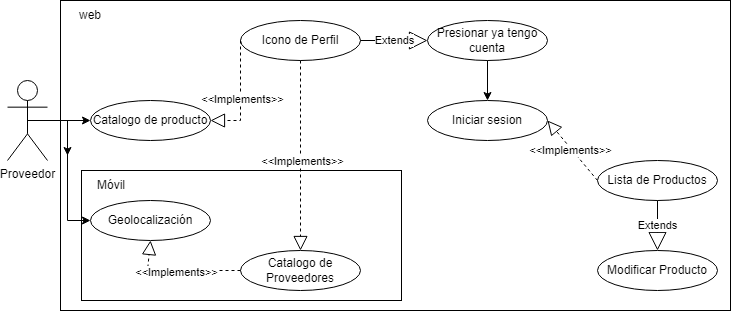

The diagram above was exported from draw.io. Its source (the exported page's mxGraphModel, read from the mxfile embedded in the PNG):
<mxGraphModel dx="1073" dy="621" grid="1" gridSize="10" guides="1" tooltips="1" connect="1" arrows="1" fold="1" page="1" pageScale="1" pageWidth="827" pageHeight="1169" math="0" shadow="0">
  <root>
    <mxCell id="0" />
    <mxCell id="1" parent="0" />
    <mxCell id="z_2ybjL27LdQJwSJfR1z-1" value="" style="rounded=0;whiteSpace=wrap;html=1;" parent="1" vertex="1">
      <mxGeometry x="93" y="100" width="670" height="310" as="geometry" />
    </mxCell>
    <mxCell id="z_2ybjL27LdQJwSJfR1z-2" value="" style="rounded=0;whiteSpace=wrap;html=1;" parent="1" vertex="1">
      <mxGeometry x="114" y="270" width="320" height="130" as="geometry" />
    </mxCell>
    <mxCell id="z_2ybjL27LdQJwSJfR1z-3" value="Catalogo de producto" style="ellipse;whiteSpace=wrap;html=1;" parent="1" vertex="1">
      <mxGeometry x="123" y="200" width="120" height="40" as="geometry" />
    </mxCell>
    <mxCell id="z_2ybjL27LdQJwSJfR1z-4" value="Icono de Perfil" style="ellipse;whiteSpace=wrap;html=1;" parent="1" vertex="1">
      <mxGeometry x="273" y="120" width="120" height="40" as="geometry" />
    </mxCell>
    <mxCell id="z_2ybjL27LdQJwSJfR1z-5" value="Presionar ya tengo cuenta" style="ellipse;whiteSpace=wrap;html=1;" parent="1" vertex="1">
      <mxGeometry x="460" y="120" width="120" height="40" as="geometry" />
    </mxCell>
    <mxCell id="z_2ybjL27LdQJwSJfR1z-6" value="Extends" style="endArrow=block;endSize=16;endFill=0;html=1;rounded=0;exitX=1;exitY=0.5;exitDx=0;exitDy=0;entryX=0;entryY=0.5;entryDx=0;entryDy=0;" parent="1" source="z_2ybjL27LdQJwSJfR1z-4" target="z_2ybjL27LdQJwSJfR1z-5" edge="1">
      <mxGeometry width="160" relative="1" as="geometry">
        <mxPoint x="333" y="240" as="sourcePoint" />
        <mxPoint x="493" y="240" as="targetPoint" />
        <Array as="points" />
      </mxGeometry>
    </mxCell>
    <mxCell id="z_2ybjL27LdQJwSJfR1z-7" value="" style="endArrow=block;dashed=1;endFill=0;endSize=12;html=1;rounded=0;entryX=1;entryY=0.5;entryDx=0;entryDy=0;exitX=0;exitY=0.5;exitDx=0;exitDy=0;" parent="1" source="z_2ybjL27LdQJwSJfR1z-4" target="z_2ybjL27LdQJwSJfR1z-3" edge="1">
      <mxGeometry width="160" relative="1" as="geometry">
        <mxPoint x="333" y="240" as="sourcePoint" />
        <mxPoint x="493" y="240" as="targetPoint" />
        <Array as="points">
          <mxPoint x="273" y="220" />
        </Array>
      </mxGeometry>
    </mxCell>
    <mxCell id="z_2ybjL27LdQJwSJfR1z-8" value="&amp;lt;&amp;lt;Implements&amp;gt;&amp;gt;" style="edgeLabel;html=1;align=center;verticalAlign=middle;resizable=0;points=[];" parent="z_2ybjL27LdQJwSJfR1z-7" connectable="0" vertex="1">
      <mxGeometry x="0.0545" y="1" relative="1" as="geometry">
        <mxPoint as="offset" />
      </mxGeometry>
    </mxCell>
    <mxCell id="z_2ybjL27LdQJwSJfR1z-9" value="Geolocalización" style="ellipse;whiteSpace=wrap;html=1;" parent="1" vertex="1">
      <mxGeometry x="123" y="300" width="120" height="40" as="geometry" />
    </mxCell>
    <mxCell id="z_2ybjL27LdQJwSJfR1z-10" value="Catalogo de Proveedores" style="ellipse;whiteSpace=wrap;html=1;" parent="1" vertex="1">
      <mxGeometry x="273" y="350" width="120" height="40" as="geometry" />
    </mxCell>
    <mxCell id="z_2ybjL27LdQJwSJfR1z-11" value="Móvil" style="text;html=1;align=center;verticalAlign=middle;whiteSpace=wrap;rounded=0;" parent="1" vertex="1">
      <mxGeometry x="114" y="270" width="60" height="30" as="geometry" />
    </mxCell>
    <mxCell id="z_2ybjL27LdQJwSJfR1z-12" value="" style="endArrow=block;dashed=1;endFill=0;endSize=12;html=1;rounded=0;entryX=0.5;entryY=1;entryDx=0;entryDy=0;exitX=0;exitY=0.5;exitDx=0;exitDy=0;" parent="1" source="z_2ybjL27LdQJwSJfR1z-10" target="z_2ybjL27LdQJwSJfR1z-9" edge="1">
      <mxGeometry width="160" relative="1" as="geometry">
        <mxPoint x="284" y="140" as="sourcePoint" />
        <mxPoint x="254" y="220" as="targetPoint" />
        <Array as="points">
          <mxPoint x="180" y="370" />
        </Array>
      </mxGeometry>
    </mxCell>
    <mxCell id="z_2ybjL27LdQJwSJfR1z-13" value="&amp;lt;&amp;lt;Implements&amp;gt;&amp;gt;" style="edgeLabel;html=1;align=center;verticalAlign=middle;resizable=0;points=[];" parent="z_2ybjL27LdQJwSJfR1z-12" connectable="0" vertex="1">
      <mxGeometry x="0.0545" y="1" relative="1" as="geometry">
        <mxPoint as="offset" />
      </mxGeometry>
    </mxCell>
    <mxCell id="z_2ybjL27LdQJwSJfR1z-14" value="" style="endArrow=block;dashed=1;endFill=0;endSize=12;html=1;rounded=0;entryX=0.5;entryY=0;entryDx=0;entryDy=0;exitX=0.5;exitY=1;exitDx=0;exitDy=0;" parent="1" source="z_2ybjL27LdQJwSJfR1z-4" target="z_2ybjL27LdQJwSJfR1z-10" edge="1">
      <mxGeometry width="160" relative="1" as="geometry">
        <mxPoint x="313" y="380" as="sourcePoint" />
        <mxPoint x="193" y="360" as="targetPoint" />
        <Array as="points" />
      </mxGeometry>
    </mxCell>
    <mxCell id="z_2ybjL27LdQJwSJfR1z-15" value="&amp;lt;&amp;lt;Implements&amp;gt;&amp;gt;" style="edgeLabel;html=1;align=center;verticalAlign=middle;resizable=0;points=[];" parent="z_2ybjL27LdQJwSJfR1z-14" connectable="0" vertex="1">
      <mxGeometry x="0.0545" y="1" relative="1" as="geometry">
        <mxPoint as="offset" />
      </mxGeometry>
    </mxCell>
    <mxCell id="z_2ybjL27LdQJwSJfR1z-16" value="web" style="text;html=1;align=center;verticalAlign=middle;whiteSpace=wrap;rounded=0;" parent="1" vertex="1">
      <mxGeometry x="93" y="100" width="60" height="30" as="geometry" />
    </mxCell>
    <mxCell id="z_2ybjL27LdQJwSJfR1z-17" value="Iniciar sesion" style="ellipse;whiteSpace=wrap;html=1;" parent="1" vertex="1">
      <mxGeometry x="460" y="200" width="120" height="40" as="geometry" />
    </mxCell>
    <mxCell id="z_2ybjL27LdQJwSJfR1z-18" value="" style="endArrow=classic;html=1;rounded=0;exitX=0.5;exitY=1;exitDx=0;exitDy=0;entryX=0.5;entryY=0;entryDx=0;entryDy=0;" parent="1" source="z_2ybjL27LdQJwSJfR1z-5" target="z_2ybjL27LdQJwSJfR1z-17" edge="1">
      <mxGeometry width="50" height="50" relative="1" as="geometry">
        <mxPoint x="393" y="350" as="sourcePoint" />
        <mxPoint x="443" y="300" as="targetPoint" />
      </mxGeometry>
    </mxCell>
    <mxCell id="z_2ybjL27LdQJwSJfR1z-27" value="" style="edgeStyle=orthogonalEdgeStyle;rounded=0;orthogonalLoop=1;jettySize=auto;html=1;" parent="1" source="z_2ybjL27LdQJwSJfR1z-21" target="z_2ybjL27LdQJwSJfR1z-1" edge="1">
      <mxGeometry relative="1" as="geometry" />
    </mxCell>
    <mxCell id="z_2ybjL27LdQJwSJfR1z-21" value="Proveedor" style="shape=umlActor;verticalLabelPosition=bottom;verticalAlign=top;html=1;outlineConnect=0;" parent="1" vertex="1">
      <mxGeometry x="40" y="180" width="40" height="80" as="geometry" />
    </mxCell>
    <mxCell id="z_2ybjL27LdQJwSJfR1z-22" value="" style="endArrow=block;dashed=1;endFill=0;endSize=12;html=1;rounded=0;entryX=1;entryY=0.5;entryDx=0;entryDy=0;exitX=0;exitY=0.5;exitDx=0;exitDy=0;" parent="1" source="RDYAqMJiwQLA812JPk4v-2" target="z_2ybjL27LdQJwSJfR1z-17" edge="1">
      <mxGeometry width="160" relative="1" as="geometry">
        <mxPoint x="630" y="280" as="sourcePoint" />
        <mxPoint x="580" y="150" as="targetPoint" />
        <Array as="points" />
      </mxGeometry>
    </mxCell>
    <mxCell id="z_2ybjL27LdQJwSJfR1z-23" value="&amp;lt;&amp;lt;Implements&amp;gt;&amp;gt;" style="edgeLabel;html=1;align=center;verticalAlign=middle;resizable=0;points=[];" parent="z_2ybjL27LdQJwSJfR1z-22" connectable="0" vertex="1">
      <mxGeometry x="0.0545" y="1" relative="1" as="geometry">
        <mxPoint as="offset" />
      </mxGeometry>
    </mxCell>
    <mxCell id="z_2ybjL27LdQJwSJfR1z-24" value="" style="endArrow=classic;html=1;rounded=0;entryX=0;entryY=0.5;entryDx=0;entryDy=0;exitX=0.5;exitY=0.5;exitDx=0;exitDy=0;exitPerimeter=0;" parent="1" source="z_2ybjL27LdQJwSJfR1z-21" target="z_2ybjL27LdQJwSJfR1z-3" edge="1">
      <mxGeometry width="50" height="50" relative="1" as="geometry">
        <mxPoint x="450" y="380" as="sourcePoint" />
        <mxPoint x="500" y="330" as="targetPoint" />
      </mxGeometry>
    </mxCell>
    <mxCell id="z_2ybjL27LdQJwSJfR1z-26" value="" style="endArrow=classic;html=1;rounded=0;exitX=0.5;exitY=0.5;exitDx=0;exitDy=0;exitPerimeter=0;entryX=0;entryY=0.5;entryDx=0;entryDy=0;" parent="1" source="z_2ybjL27LdQJwSJfR1z-21" target="z_2ybjL27LdQJwSJfR1z-9" edge="1">
      <mxGeometry width="50" height="50" relative="1" as="geometry">
        <mxPoint x="70" y="210" as="sourcePoint" />
        <mxPoint x="133" y="310" as="targetPoint" />
        <Array as="points">
          <mxPoint x="100" y="220" />
          <mxPoint x="100" y="320" />
        </Array>
      </mxGeometry>
    </mxCell>
    <mxCell id="RDYAqMJiwQLA812JPk4v-1" value="Modificar Producto" style="ellipse;whiteSpace=wrap;html=1;" parent="1" vertex="1">
      <mxGeometry x="630" y="350" width="120" height="40" as="geometry" />
    </mxCell>
    <mxCell id="RDYAqMJiwQLA812JPk4v-2" value="Lista de Productos" style="ellipse;whiteSpace=wrap;html=1;" parent="1" vertex="1">
      <mxGeometry x="630" y="260" width="120" height="40" as="geometry" />
    </mxCell>
    <mxCell id="RDYAqMJiwQLA812JPk4v-3" value="Extends" style="endArrow=block;endSize=16;endFill=0;html=1;rounded=0;entryX=0.5;entryY=0;entryDx=0;entryDy=0;exitX=0.5;exitY=1;exitDx=0;exitDy=0;" parent="1" source="RDYAqMJiwQLA812JPk4v-2" target="RDYAqMJiwQLA812JPk4v-1" edge="1">
      <mxGeometry width="160" relative="1" as="geometry">
        <mxPoint x="330" y="320" as="sourcePoint" />
        <mxPoint x="490" y="320" as="targetPoint" />
      </mxGeometry>
    </mxCell>
  </root>
</mxGraphModel>